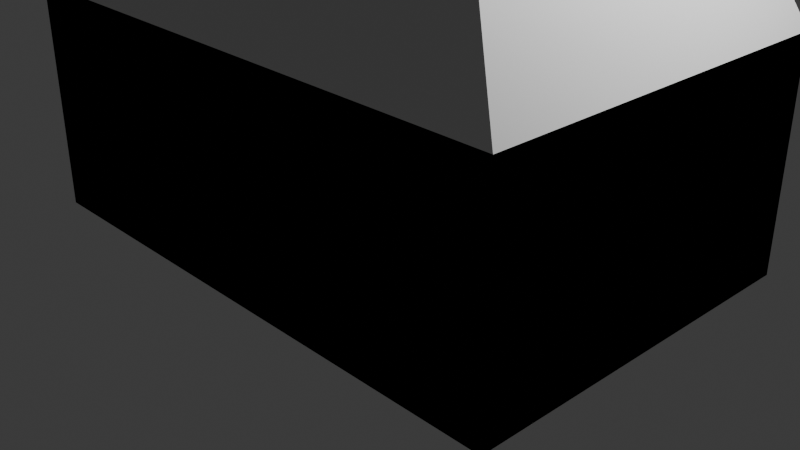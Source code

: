 # Source: cottage.blend  (saved by Blender 4.3.34; exported with 4.5.12 LTS)
import bpy
from mathutils import Matrix  # noqa: F401  (used for matrix-valued properties, if any)

bpy.ops.wm.read_factory_settings(use_empty=True)
scene = bpy.context.scene
scene.name = 'Scene'

# ---- collections
col_collection = bpy.data.collections.new('Collection'); scene.collection.children.link(col_collection)

# ---- materials (node trees are filled in below, after node groups)
mat_material = bpy.data.materials.new('Material')
mat_material.alpha_threshold = 0.0
mat_material.roughness = 0.5
mat_material.line_color = (0.0, 0.0, 0.0, 1.0)

# ---- material node trees
mat_material.use_nodes = True; mat_material.node_tree.nodes.clear()
_N = mat_material.node_tree.nodes; _L = mat_material.node_tree.links
n0 = _N.new('ShaderNodeOutputMaterial'); n0.name = 'Material Output'; n0.location = (300, 300)
n1 = _N.new('ShaderNodeBsdfPrincipled'); n1.name = 'Principled BSDF'; n1.location = (10, 300)
n1.inputs[3].default_value = 1.45
_L.new(n1.outputs[0], n0.inputs[0])
n0.is_active_output = True

# ---- world
world_world = bpy.data.worlds.new('World'); scene.world = world_world
world_world.use_nodes = True; world_world.node_tree.nodes.clear()
_N = world_world.node_tree.nodes; _L = world_world.node_tree.links
n0 = _N.new('ShaderNodeOutputWorld'); n0.name = 'World Output'; n0.location = (300, 300)
n1 = _N.new('ShaderNodeBackground'); n1.name = 'Background'; n1.location = (10, 300)
n1.inputs[0].default_value = (0.05088, 0.05088, 0.05088, 1.0)
_L.new(n1.outputs[0], n0.inputs[0])
n0.is_active_output = True
world_world.color = (0.05088, 0.05088, 0.05088)
world_world.sun_shadow_jitter_overblur = 0.0

# ---- cameras
cam_camera = bpy.data.cameras.new('Camera')
cam_camera.clip_end = 100.0
cam_camera.ortho_scale = 7.314

# ---- lights
light_light = bpy.data.lights.new('Light', 'POINT')
light_light.energy = 1000.0
light_light.shadow_soft_size = 0.1

# ---- meshes
me_cube = bpy.data.meshes.new('Cube')
me_cube.from_pydata([(1.0, 1.0, 1.0), (1.0, 1.0, -1.0), (1.0, -1.0, 1.0), (1.0, -1.0, -1.0), (-1.0, 1.0, 1.0), (-1.0, 1.0, -1.0), (-1.0, -1.0, 1.0), (-1.0, -1.0, -1.0)], [], [(0, 4, 6, 2), (3, 2, 6, 7), (7, 6, 4, 5), (5, 1, 3, 7), (1, 0, 2, 3), (5, 4, 0, 1)])
_uv = me_cube.uv_layers.new(name='UVMap')
_uv.uv.foreach_set('vector', [0.625, 0.5, 0.875, 0.5, 0.875, 0.75, 0.625, 0.75, 0.375, 0.75, 0.625, 0.75, 0.625, 1.0, 0.375, 1.0, 0.375, 0.0, 0.625, 0.0, 0.625, 0.25, 0.375, 0.25, 0.125, 0.5, 0.375, 0.5, 0.375, 0.75, 0.125, 0.75, 0.375, 0.5, 0.625, 0.5, 0.625, 0.75, 0.375, 0.75, 0.375, 0.25, 0.625, 0.25, 0.625, 0.5, 0.375, 0.5])
me_cube.materials.append(mat_material)
me_cube.use_mirror_vertex_groups = False
me_cube.update()
me_cube_001 = bpy.data.meshes.new('Cube.001')
me_cube_001.from_pydata([(1.0, 1.0, 1.0), (1.0, 1.0, -1.0), (1.0, -1.0, 1.0), (1.0, -1.0, -1.0), (-1.0, 1.0, 1.0), (-1.0, 1.0, -1.0), (-1.0, -1.0, 1.0), (-1.0, -1.0, -1.0)], [], [(0, 4, 6, 2), (3, 2, 6, 7), (7, 6, 4, 5), (5, 1, 3, 7), (1, 0, 2, 3), (5, 4, 0, 1)])
_uv = me_cube_001.uv_layers.new(name='UVMap')
_uv.uv.foreach_set('vector', [0.625, 0.5, 0.875, 0.5, 0.875, 0.75, 0.625, 0.75, 0.375, 0.75, 0.625, 0.75, 0.625, 1.0, 0.375, 1.0, 0.375, 0.0, 0.625, 0.0, 0.625, 0.25, 0.375, 0.25, 0.125, 0.5, 0.375, 0.5, 0.375, 0.75, 0.125, 0.75, 0.375, 0.5, 0.625, 0.5, 0.625, 0.75, 0.375, 0.75, 0.375, 0.25, 0.625, 0.25, 0.625, 0.5, 0.375, 0.5])
me_cube_001.materials.append(mat_material)
me_cube_001.use_mirror_vertex_groups = False
me_cube_001.update()
me_cube_004 = bpy.data.meshes.new('Cube.004')
me_cube_004.from_pydata([(0.6081, 0.6081, 1.0), (1.0, 1.0, -1.0), (0.6081, -0.6081, 1.0), (1.0, -1.0, -1.0), (-0.6081, 0.6081, 1.0), (-1.0, 1.0, -1.0), (-0.6081, -0.6081, 1.0), (-1.0, -1.0, -1.0)], [], [(0, 4, 6, 2), (3, 2, 6, 7), (7, 6, 4, 5), (5, 1, 3, 7), (1, 0, 2, 3), (5, 4, 0, 1)])
_uv = me_cube_004.uv_layers.new(name='UVMap')
_uv.uv.foreach_set('vector', [0.625, 0.5, 0.875, 0.5, 0.875, 0.75, 0.625, 0.75, 0.375, 0.75, 0.625, 0.75, 0.625, 1.0, 0.375, 1.0, 0.375, 0.0, 0.625, 0.0, 0.625, 0.25, 0.375, 0.25, 0.125, 0.5, 0.375, 0.5, 0.375, 0.75, 0.125, 0.75, 0.375, 0.5, 0.625, 0.5, 0.625, 0.75, 0.375, 0.75, 0.375, 0.25, 0.625, 0.25, 0.625, 0.5, 0.375, 0.5])
me_cube_004.materials.append(mat_material)
me_cube_004.use_mirror_vertex_groups = False
me_cube_004.update()

# ---- objects
ob_cube = bpy.data.objects.new('Cube', me_cube)
ob_light = bpy.data.objects.new('Light', light_light)
ob_camera = bpy.data.objects.new('Camera', cam_camera)
ob_cube_001 = bpy.data.objects.new('Cube.001', me_cube_001)
ob_cube_002 = bpy.data.objects.new('Cube.002', me_cube_004)

# ---- transforms, parenting, visibility, modifiers, constraints
ob_cube.location = (0.0, 0.0, 1.0)
ob_cube.scale = (3.0, 2.0, 1.2)
ob_cube.lock_rotations_4d = False
ob_cube.empty_display_type = 'ARROWS'
ob_cube.lineart.crease_threshold = 0.0
ob_light.location = (4.076, 1.005, 5.904)
ob_light.rotation_euler = (0.6503, 0.05522, 1.866)
ob_light.lock_rotations_4d = False
ob_light.empty_display_type = 'ARROWS'
ob_light.color = (0.0, 0.0, 0.0, 0.0)
ob_light.lineart.crease_threshold = 0.0
ob_camera.location = (7.359, -6.926, 4.958)
ob_camera.rotation_euler = (1.109, 0.0, 0.8149)
ob_camera.lock_rotations_4d = False
ob_camera.empty_display_type = 'ARROWS'
ob_camera.color = (0.0, 0.0, 0.0, 0.0)
ob_camera.display_type = 'WIRE'
ob_camera.lineart.crease_threshold = 0.0
ob_cube_001.location = (0.0, 0.0, 1.0)
ob_cube_001.scale = (3.0, 2.0, 1.2)
ob_cube_001.lock_rotations_4d = False
ob_cube_001.empty_display_type = 'ARROWS'
ob_cube_001.lineart.crease_threshold = 0.0
ob_cube_002.location = (0.0, 0.0, 3.4)
ob_cube_002.scale = (3.0, 2.0, 1.2)
ob_cube_002.lock_rotations_4d = False
ob_cube_002.empty_display_type = 'ARROWS'
ob_cube_002.lineart.crease_threshold = 0.0

# ---- collection membership
col_collection.objects.link(ob_cube)
col_collection.objects.link(ob_light)
col_collection.objects.link(ob_camera)
col_collection.objects.link(ob_cube_001)
col_collection.objects.link(ob_cube_002)

# ---- scene / render settings (as saved in the file)
scene.camera = ob_camera
scene.frame_start = 1; scene.frame_end = 250; scene.frame_set(1)
scene.render.engine = 'BLENDER_EEVEE_NEXT'
bpy.context.view_layer.update()
